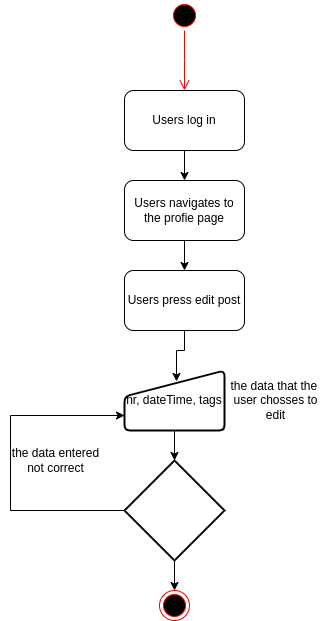

The diagram above was exported from draw.io. Its source (the exported page's mxGraphModel, read from the mxfile embedded in the PNG):
<mxGraphModel dx="806" dy="531" grid="1" gridSize="10" guides="1" tooltips="1" connect="1" arrows="1" fold="1" page="1" pageScale="1" pageWidth="827" pageHeight="1169" math="0" shadow="0">
  <root>
    <mxCell id="0" />
    <mxCell id="1" parent="0" />
    <mxCell id="zyXC7CcukvSLIenr2cW8-1" value="" style="ellipse;html=1;shape=startState;fillColor=#000000;strokeColor=#ff0000;" parent="1" vertex="1">
      <mxGeometry x="429" y="30" width="30" height="30" as="geometry" />
    </mxCell>
    <mxCell id="zyXC7CcukvSLIenr2cW8-2" value="" style="edgeStyle=orthogonalEdgeStyle;html=1;verticalAlign=bottom;endArrow=open;endSize=8;strokeColor=#ff0000;rounded=0;" parent="1" source="zyXC7CcukvSLIenr2cW8-1" edge="1">
      <mxGeometry relative="1" as="geometry">
        <mxPoint x="444" y="120" as="targetPoint" />
      </mxGeometry>
    </mxCell>
    <mxCell id="zyXC7CcukvSLIenr2cW8-3" value="" style="edgeStyle=orthogonalEdgeStyle;rounded=0;orthogonalLoop=1;jettySize=auto;html=1;" parent="1" source="zyXC7CcukvSLIenr2cW8-4" target="zyXC7CcukvSLIenr2cW8-6" edge="1">
      <mxGeometry relative="1" as="geometry" />
    </mxCell>
    <mxCell id="zyXC7CcukvSLIenr2cW8-4" value="Users log in" style="rounded=1;whiteSpace=wrap;html=1;" parent="1" vertex="1">
      <mxGeometry x="384" y="120" width="120" height="60" as="geometry" />
    </mxCell>
    <mxCell id="zyXC7CcukvSLIenr2cW8-5" value="" style="edgeStyle=orthogonalEdgeStyle;rounded=0;orthogonalLoop=1;jettySize=auto;html=1;" parent="1" source="zyXC7CcukvSLIenr2cW8-6" target="zyXC7CcukvSLIenr2cW8-8" edge="1">
      <mxGeometry relative="1" as="geometry" />
    </mxCell>
    <mxCell id="zyXC7CcukvSLIenr2cW8-6" value="Users navigates to &lt;br&gt;the profie page" style="rounded=1;whiteSpace=wrap;html=1;" parent="1" vertex="1">
      <mxGeometry x="384" y="210" width="120" height="60" as="geometry" />
    </mxCell>
    <mxCell id="zyXC7CcukvSLIenr2cW8-7" style="edgeStyle=orthogonalEdgeStyle;rounded=0;orthogonalLoop=1;jettySize=auto;html=1;entryX=0.52;entryY=0.183;entryDx=0;entryDy=0;entryPerimeter=0;" parent="1" source="zyXC7CcukvSLIenr2cW8-8" target="zyXC7CcukvSLIenr2cW8-10" edge="1">
      <mxGeometry relative="1" as="geometry" />
    </mxCell>
    <mxCell id="zyXC7CcukvSLIenr2cW8-8" value="Users press edit post" style="rounded=1;whiteSpace=wrap;html=1;" parent="1" vertex="1">
      <mxGeometry x="384" y="300" width="120" height="60" as="geometry" />
    </mxCell>
    <mxCell id="zyXC7CcukvSLIenr2cW8-9" value="" style="edgeStyle=orthogonalEdgeStyle;rounded=0;orthogonalLoop=1;jettySize=auto;html=1;" parent="1" source="zyXC7CcukvSLIenr2cW8-10" target="zyXC7CcukvSLIenr2cW8-14" edge="1">
      <mxGeometry relative="1" as="geometry" />
    </mxCell>
    <mxCell id="zyXC7CcukvSLIenr2cW8-10" value="nr, dateTime, tags" style="html=1;strokeWidth=2;shape=manualInput;whiteSpace=wrap;rounded=1;size=26;arcSize=11;" parent="1" vertex="1">
      <mxGeometry x="384" y="400" width="100" height="60" as="geometry" />
    </mxCell>
    <mxCell id="zyXC7CcukvSLIenr2cW8-11" value="the data that the&amp;nbsp;&lt;br&gt;user chosses to&lt;br&gt;edit" style="text;html=1;align=center;verticalAlign=middle;resizable=0;points=[];autosize=1;strokeColor=none;fillColor=none;" parent="1" vertex="1">
      <mxGeometry x="480" y="400" width="110" height="60" as="geometry" />
    </mxCell>
    <mxCell id="zyXC7CcukvSLIenr2cW8-12" style="edgeStyle=orthogonalEdgeStyle;rounded=0;orthogonalLoop=1;jettySize=auto;html=1;entryX=0;entryY=0.75;entryDx=0;entryDy=0;" parent="1" source="zyXC7CcukvSLIenr2cW8-14" target="zyXC7CcukvSLIenr2cW8-10" edge="1">
      <mxGeometry relative="1" as="geometry">
        <Array as="points">
          <mxPoint x="270" y="540" />
          <mxPoint x="270" y="445" />
        </Array>
      </mxGeometry>
    </mxCell>
    <mxCell id="zyXC7CcukvSLIenr2cW8-13" value="" style="edgeStyle=orthogonalEdgeStyle;rounded=0;orthogonalLoop=1;jettySize=auto;html=1;" parent="1" source="zyXC7CcukvSLIenr2cW8-14" target="zyXC7CcukvSLIenr2cW8-16" edge="1">
      <mxGeometry relative="1" as="geometry" />
    </mxCell>
    <mxCell id="zyXC7CcukvSLIenr2cW8-14" value="" style="strokeWidth=2;html=1;shape=mxgraph.flowchart.decision;whiteSpace=wrap;" parent="1" vertex="1">
      <mxGeometry x="384" y="490" width="100" height="100" as="geometry" />
    </mxCell>
    <mxCell id="zyXC7CcukvSLIenr2cW8-15" value="the data entered&lt;br&gt;not correct" style="text;html=1;align=center;verticalAlign=middle;resizable=0;points=[];autosize=1;strokeColor=none;fillColor=none;" parent="1" vertex="1">
      <mxGeometry x="260" y="470" width="110" height="40" as="geometry" />
    </mxCell>
    <mxCell id="zyXC7CcukvSLIenr2cW8-16" value="" style="ellipse;html=1;shape=endState;fillColor=#000000;strokeColor=#ff0000;" parent="1" vertex="1">
      <mxGeometry x="419" y="620" width="30" height="30" as="geometry" />
    </mxCell>
  </root>
</mxGraphModel>